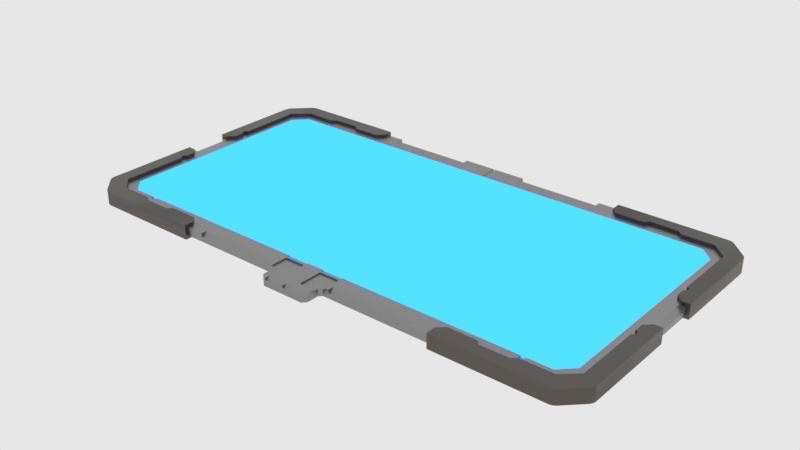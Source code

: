 # Source: mx_screen1.blend  (saved by Blender 2.83.18; exported with 4.5.12 LTS)
import bpy
from mathutils import Matrix  # noqa: F401  (used for matrix-valued properties, if any)

bpy.ops.wm.read_factory_settings(use_empty=True)
scene = bpy.context.scene
scene.name = 'main'

# ---- collections
col_collection_1 = bpy.data.collections.new('Collection 1'); scene.collection.children.link(col_collection_1)

# ---- materials (node trees are filled in below, after node groups)
mat_sy_cutter = bpy.data.materials.new('sy_cutter')
mat_sy_steel_mat = bpy.data.materials.new('sy_steel_mat')
mat_sy_dark_annodized_matte = bpy.data.materials.new('sy_dark_annodized_matte')
mat_sy_blue_5_emmisive = bpy.data.materials.new('sy_blue_5_emmisive')

# ---- node groups
ng_sy_metal_001 = bpy.data.node_groups.new('sy_metal.001', 'ShaderNodeTree')
_s = ng_sy_metal_001.interface.new_socket(name='Color', in_out='OUTPUT', socket_type='NodeSocketColor')
_s.default_value = (0.2987, 0.2987, 0.2987, 1.0)
_s = ng_sy_metal_001.interface.new_socket(name='Normal', in_out='OUTPUT', socket_type='NodeSocketVector')
_s.min_value = 0.0
_s.max_value = 0.0
_s = ng_sy_metal_001.interface.new_socket(name='Value', in_out='OUTPUT', socket_type='NodeSocketFloat')
_s.min_value = 0.0
_s.max_value = 0.0
_s = ng_sy_metal_001.interface.new_socket(name='Color', in_out='INPUT', socket_type='NodeSocketColor')
_s.default_value = (0.2987, 0.2987, 0.2987, 1.0)
_s = ng_sy_metal_001.interface.new_socket(name='Roughness', in_out='INPUT', socket_type='NodeSocketFloat')
_s.default_value = 1.0
_s.min_value = 0.0
_s.max_value = 2.0
_s = ng_sy_metal_001.interface.new_socket(name='Bump', in_out='INPUT', socket_type='NodeSocketFloat')
_s.default_value = 1.0
_s.min_value = 0.0
_s.max_value = 2.0
_s = ng_sy_metal_001.interface.new_socket(name='Scale', in_out='INPUT', socket_type='NodeSocketFloat')
_s.default_value = 1.0
_s.min_value = 0.0
_s.max_value = 2.0
_s = ng_sy_metal_001.interface.new_socket(name='Normal', in_out='INPUT', socket_type='NodeSocketVector')
_s.min_value = 0.0
_s.max_value = -1.0
_s.hide_value = True
_N = ng_sy_metal_001.nodes; _L = ng_sy_metal_001.links
n0 = _N.new('ShaderNodeTexCoord'); n0.name = 'Texture Coordinate.001'; n0.location = (-689, -224)
n1 = _N.new('ShaderNodeMapping'); n1.name = 'Mapping.001'; n1.location = (-479, -207)
n1.width = 240
n1.vector_type = 'TEXTURE'
n1.inputs[2].default_value = (0.7679, 0.576, 0.384)
n2 = _N.new('ShaderNodeValToRGB'); n2.name = 'ColorRamp'; n2.location = (45, -254)
while len(n2.color_ramp.elements) > 1: n2.color_ramp.elements.remove(n2.color_ramp.elements[-1])
n2.color_ramp.elements[0].position = 0.0; n2.color_ramp.elements[0].color = (0.508, 0.508, 0.508, 1.0)
_e = n2.color_ramp.elements.new(1.0); _e.color = (1.0, 1.0, 1.0, 1.0)
n3 = _N.new('ShaderNodeMix'); n3.name = 'Mix'; n3.location = (351, -115)
n3.data_type = 'RGBA'
n3.blend_type = 'MULTIPLY'
n3.inputs[0].default_value = 0.4667
n4 = _N.new('NodeGroupOutput'); n4.name = 'Group Output'; n4.location = (889, 0)
n5 = _N.new('ShaderNodeRGB'); n5.name = 'RGB'; n5.location = (-683, 362)
n5.outputs[0].default_value = (0.2987, 0.2987, 0.2987, 1.0)
n6 = _N.new('ShaderNodeTexCoord'); n6.name = 'Texture Coordinate'; n6.location = (-689, 83)
n7 = _N.new('ShaderNodeMapping'); n7.name = 'Mapping'; n7.location = (-461, 179)
n7.width = 240
n7.vector_type = 'TEXTURE'
n7.inputs[2].default_value = (0.384, 0.576, 0.7679)
n8 = _N.new('ShaderNodeTexNoise'); n8.name = 'Noise Texture'; n8.location = (-184, 74)
n8.inputs[2].default_value = 150.0
n8.inputs[3].default_value = 5.0
n9 = _N.new('ShaderNodeValToRGB'); n9.name = 'ColorRamp.001'; n9.location = (46, 5)
while len(n9.color_ramp.elements) > 1: n9.color_ramp.elements.remove(n9.color_ramp.elements[-1])
n9.color_ramp.elements[0].position = 0.0; n9.color_ramp.elements[0].color = (0.0, 0.0, 0.0, 1.0)
_e = n9.color_ramp.elements.new(1.0); _e.color = (1.0, 1.0, 1.0, 1.0)
n10 = _N.new('ShaderNodeMath'); n10.name = 'Math'; n10.location = (571, -60)
n10.operation = 'MULTIPLY'
n10.inputs[2].default_value = 0.0
n11 = _N.new('ShaderNodeMath'); n11.name = 'Math.001'; n11.location = (382, -405)
n11.operation = 'DIVIDE'
n11.inputs[1].default_value = 10.0
n11.inputs[2].default_value = 0.0
n12 = _N.new('ShaderNodeBump'); n12.name = 'Bump'; n12.location = (689, -362)
n12.inputs[1].default_value = 0.05
n12.inputs[2].default_value = 1.0
n13 = _N.new('ShaderNodeValue'); n13.name = 'Value'; n13.location = (-1337, -282)
n13.outputs[0].default_value = 1.0
n14 = _N.new('NodeGroupInput'); n14.name = 'Group Input'; n14.location = (-1239, 5)
n15 = _N.new('ShaderNodeCombineXYZ'); n15.name = 'Combine XYZ'; n15.location = (-869, -178)
n16 = _N.new('ShaderNodeMath'); n16.name = 'Math.002'; n16.location = (-1066, -219)
n16.operation = 'MULTIPLY'
n16.inputs[1].default_value = 50.0
n16.inputs[2].default_value = 0.0
n17 = _N.new('ShaderNodeCombineXYZ'); n17.name = 'Combine XYZ.001'; n17.location = (-869, -371)
n18 = _N.new('ShaderNodeTexNoise'); n18.name = 'Musgrave Texture'; n18.location = (-175, -206)
n18.width = 150
n18.normalize = False
n18.inputs[2].default_value = 400.0
n18.inputs[3].default_value = 0.0
n18.inputs[4].default_value = 0.25
_L.new(n7.outputs[0], n8.inputs[0])
_L.new(n6.outputs[0], n7.inputs[0])
_L.new(n18.outputs[0], n2.inputs[0])
_L.new(n9.outputs[0], n3.inputs[6])
_L.new(n2.outputs[0], n3.inputs[7])
_L.new(n1.outputs[0], n18.inputs[0])
_L.new(n0.outputs[0], n1.inputs[0])
_L.new(n3.outputs[2], n12.inputs[3])
_L.new(n12.outputs[0], n4.inputs[1])
_L.new(n3.outputs[2], n10.inputs[0])
_L.new(n10.outputs[0], n4.inputs[2])
_L.new(n14.outputs[0], n4.inputs[0])
_L.new(n14.outputs[1], n10.inputs[1])
_L.new(n14.outputs[2], n11.inputs[0])
_L.new(n11.outputs[0], n12.inputs[0])
_L.new(n14.outputs[4], n12.inputs[4])
_L.new(n16.outputs[0], n15.inputs[0])
_L.new(n16.outputs[0], n15.inputs[1])
_L.new(n15.outputs[0], n7.inputs[3])
_L.new(n16.outputs[0], n17.inputs[2])
_L.new(n17.outputs[0], n1.inputs[3])
_L.new(n14.outputs[3], n16.inputs[0])
_L.new(n8.outputs[0], n9.inputs[0])
n4.is_active_output = True
ng_sy_metal = bpy.data.node_groups.new('sy_metal', 'ShaderNodeTree')
_s = ng_sy_metal.interface.new_socket(name='Color', in_out='OUTPUT', socket_type='NodeSocketColor')
_s.default_value = (0.2987, 0.2987, 0.2987, 1.0)
_s = ng_sy_metal.interface.new_socket(name='Normal', in_out='OUTPUT', socket_type='NodeSocketVector')
_s.min_value = 0.0
_s.max_value = 0.0
_s = ng_sy_metal.interface.new_socket(name='Value', in_out='OUTPUT', socket_type='NodeSocketFloat')
_s.min_value = 0.0
_s.max_value = 0.0
_s = ng_sy_metal.interface.new_socket(name='Color', in_out='INPUT', socket_type='NodeSocketColor')
_s.default_value = (0.2987, 0.2987, 0.2987, 1.0)
_s = ng_sy_metal.interface.new_socket(name='Roughness', in_out='INPUT', socket_type='NodeSocketFloat')
_s.default_value = 1.0
_s.min_value = 0.0
_s.max_value = 2.0
_s = ng_sy_metal.interface.new_socket(name='Bump', in_out='INPUT', socket_type='NodeSocketFloat')
_s.default_value = 1.0
_s.min_value = 0.0
_s.max_value = 2.0
_s = ng_sy_metal.interface.new_socket(name='Scale', in_out='INPUT', socket_type='NodeSocketFloat')
_s.default_value = 1.0
_s.min_value = 0.0
_s.max_value = 2.0
_s = ng_sy_metal.interface.new_socket(name='Normal', in_out='INPUT', socket_type='NodeSocketVector')
_s.min_value = 0.0
_s.max_value = -1.0
_s.hide_value = True
_N = ng_sy_metal.nodes; _L = ng_sy_metal.links
n0 = _N.new('ShaderNodeTexCoord'); n0.name = 'Texture Coordinate.001'; n0.location = (-689, -224)
n1 = _N.new('ShaderNodeMapping'); n1.name = 'Mapping.001'; n1.location = (-479, -207)
n1.width = 240
n1.vector_type = 'TEXTURE'
n1.inputs[2].default_value = (0.7679, 0.576, 0.384)
n2 = _N.new('ShaderNodeTexNoise'); n2.name = 'Musgrave Texture'; n2.location = (-175, -206)
n2.width = 150
n2.normalize = False
n2.inputs[2].default_value = 400.0
n2.inputs[3].default_value = 0.0
n2.inputs[4].default_value = 0.25
n3 = _N.new('ShaderNodeValToRGB'); n3.name = 'ColorRamp'; n3.location = (45, -254)
while len(n3.color_ramp.elements) > 1: n3.color_ramp.elements.remove(n3.color_ramp.elements[-1])
n3.color_ramp.elements[0].position = 0.0; n3.color_ramp.elements[0].color = (0.508, 0.508, 0.508, 1.0)
_e = n3.color_ramp.elements.new(1.0); _e.color = (1.0, 1.0, 1.0, 1.0)
n4 = _N.new('ShaderNodeMix'); n4.name = 'Mix'; n4.location = (351, -115)
n4.data_type = 'RGBA'
n4.blend_type = 'MULTIPLY'
n4.inputs[0].default_value = 0.4667
n5 = _N.new('NodeGroupOutput'); n5.name = 'Group Output'; n5.location = (889, 0)
n6 = _N.new('ShaderNodeRGB'); n6.name = 'RGB'; n6.location = (-683, 362)
n6.outputs[0].default_value = (0.2987, 0.2987, 0.2987, 1.0)
n7 = _N.new('ShaderNodeTexCoord'); n7.name = 'Texture Coordinate'; n7.location = (-689, 83)
n8 = _N.new('ShaderNodeMapping'); n8.name = 'Mapping'; n8.location = (-461, 179)
n8.width = 240
n8.vector_type = 'TEXTURE'
n8.inputs[2].default_value = (0.384, 0.576, 0.7679)
n9 = _N.new('ShaderNodeTexNoise'); n9.name = 'Noise Texture'; n9.location = (-184, 74)
n9.inputs[2].default_value = 150.0
n9.inputs[3].default_value = 5.0
n10 = _N.new('ShaderNodeValToRGB'); n10.name = 'ColorRamp.001'; n10.location = (46, 5)
while len(n10.color_ramp.elements) > 1: n10.color_ramp.elements.remove(n10.color_ramp.elements[-1])
n10.color_ramp.elements[0].position = 0.0; n10.color_ramp.elements[0].color = (0.0, 0.0, 0.0, 1.0)
_e = n10.color_ramp.elements.new(1.0); _e.color = (1.0, 1.0, 1.0, 1.0)
n11 = _N.new('ShaderNodeMath'); n11.name = 'Math'; n11.location = (571, -60)
n11.operation = 'MULTIPLY'
n11.inputs[2].default_value = 0.0
n12 = _N.new('ShaderNodeMath'); n12.name = 'Math.001'; n12.location = (382, -405)
n12.operation = 'DIVIDE'
n12.inputs[1].default_value = 10.0
n12.inputs[2].default_value = 0.0
n13 = _N.new('ShaderNodeBump'); n13.name = 'Bump'; n13.location = (689, -362)
n13.inputs[1].default_value = 0.05
n13.inputs[2].default_value = 1.0
n14 = _N.new('ShaderNodeValue'); n14.name = 'Value'; n14.location = (-1337, -282)
n14.outputs[0].default_value = 1.0
n15 = _N.new('NodeGroupInput'); n15.name = 'Group Input'; n15.location = (-1239, 5)
n16 = _N.new('ShaderNodeCombineXYZ'); n16.name = 'Combine XYZ'; n16.location = (-869, -178)
n17 = _N.new('ShaderNodeMath'); n17.name = 'Math.002'; n17.location = (-1066, -219)
n17.operation = 'MULTIPLY'
n17.inputs[1].default_value = 50.0
n17.inputs[2].default_value = 0.0
n18 = _N.new('ShaderNodeCombineXYZ'); n18.name = 'Combine XYZ.001'; n18.location = (-869, -371)
_L.new(n8.outputs[0], n9.inputs[0])
_L.new(n9.outputs[0], n10.inputs[0])
_L.new(n7.outputs[0], n8.inputs[0])
_L.new(n2.outputs[0], n3.inputs[0])
_L.new(n10.outputs[0], n4.inputs[6])
_L.new(n3.outputs[0], n4.inputs[7])
_L.new(n1.outputs[0], n2.inputs[0])
_L.new(n0.outputs[0], n1.inputs[0])
_L.new(n4.outputs[2], n13.inputs[3])
_L.new(n13.outputs[0], n5.inputs[1])
_L.new(n4.outputs[2], n11.inputs[0])
_L.new(n11.outputs[0], n5.inputs[2])
_L.new(n15.outputs[0], n5.inputs[0])
_L.new(n15.outputs[1], n11.inputs[1])
_L.new(n15.outputs[2], n12.inputs[0])
_L.new(n12.outputs[0], n13.inputs[0])
_L.new(n15.outputs[4], n13.inputs[4])
_L.new(n17.outputs[0], n16.inputs[0])
_L.new(n17.outputs[0], n16.inputs[1])
_L.new(n16.outputs[0], n8.inputs[3])
_L.new(n17.outputs[0], n18.inputs[2])
_L.new(n18.outputs[0], n1.inputs[3])
_L.new(n15.outputs[3], n17.inputs[0])
n5.is_active_output = True
ng_auto_smooth = bpy.data.node_groups.new('Auto Smooth', 'GeometryNodeTree')
_s = ng_auto_smooth.interface.new_socket(name='Geometry', in_out='OUTPUT', socket_type='NodeSocketGeometry')
_s = ng_auto_smooth.interface.new_socket(name='Geometry', in_out='INPUT', socket_type='NodeSocketGeometry')
_s = ng_auto_smooth.interface.new_socket(name='Angle', in_out='INPUT', socket_type='NodeSocketFloat')
_s.subtype = 'ANGLE'
_s.min_value = 0.0
_s.max_value = 3.142
ng_auto_smooth.is_modifier = True
_N = ng_auto_smooth.nodes; _L = ng_auto_smooth.links
n0 = _N.new('NodeGroupOutput'); n0.name = 'Group Output'; n0.location = (480, -100)
n1 = _N.new('NodeGroupInput'); n1.name = 'Group Input'; n1.location = (-420, -300)
n2 = _N.new('NodeGroupInput'); n2.name = 'Group Input.001'; n2.location = (-60, -100)
n3 = _N.new('GeometryNodeSetShadeSmooth'); n3.name = 'Set Shade Smooth'; n3.location = (120, -100)
n3.domain = 'EDGE'
n4 = _N.new('GeometryNodeSetShadeSmooth'); n4.name = 'Set Shade Smooth.001'; n4.location = (300, -100)
n5 = _N.new('GeometryNodeInputMeshEdgeAngle'); n5.name = 'Edge Angle'; n5.location = (-420, -220)
n6 = _N.new('GeometryNodeInputEdgeSmooth'); n6.name = 'Is Edge Smooth'; n6.location = (-60, -160)
n7 = _N.new('GeometryNodeInputShadeSmooth'); n7.name = 'Is Face Smooth'; n7.location = (-240, -340)
n8 = _N.new('FunctionNodeBooleanMath'); n8.name = 'Boolean Math'; n8.location = (-60, -220)
n9 = _N.new('FunctionNodeCompare'); n9.name = 'Compare'; n9.location = (-240, -180)
n9.operation = 'LESS_EQUAL'
_L.new(n5.outputs[0], n9.inputs[0])
_L.new(n4.outputs[0], n0.inputs[0])
_L.new(n1.outputs[1], n9.inputs[1])
_L.new(n9.outputs[0], n8.inputs[0])
_L.new(n7.outputs[0], n8.inputs[1])
_L.new(n2.outputs[0], n3.inputs[0])
_L.new(n6.outputs[0], n3.inputs[1])
_L.new(n3.outputs[0], n4.inputs[0])
_L.new(n8.outputs[0], n3.inputs[2])
n0.is_active_output = True

# ---- material node trees
mat_sy_cutter.use_nodes = True; mat_sy_cutter.node_tree.nodes.clear()
_N = mat_sy_cutter.node_tree.nodes; _L = mat_sy_cutter.node_tree.links
n0 = _N.new('ShaderNodeBsdfPrincipled'); n0.name = 'Principled BSDF'; n0.location = (10, 300)
n0.distribution = 'GGX'
n0.subsurface_method = 'BURLEY'
n0.inputs[0].default_value = (0.0212, 0.0212, 0.0212, 1.0)
n0.inputs[2].default_value = 0.65
n0.inputs[3].default_value = 1.45
n0.inputs[27].default_value = (0.0, 0.0, 0.0, 1.0)
n0.inputs[28].default_value = 1.0
n1 = _N.new('ShaderNodeOutputMaterial'); n1.name = 'Material Output'; n1.location = (300, 300)
_L.new(n0.outputs[0], n1.inputs[0])
n1.is_active_output = True
mat_sy_steel_mat.use_nodes = True; mat_sy_steel_mat.node_tree.nodes.clear()
_N = mat_sy_steel_mat.node_tree.nodes; _L = mat_sy_steel_mat.node_tree.links
n0 = _N.new('ShaderNodeOutputMaterial'); n0.name = 'Material Output'; n0.location = (300, 300)
n1 = _N.new('ShaderNodeBsdfPrincipled'); n1.name = 'Principled BSDF'; n1.location = (10, 300)
n1.distribution = 'GGX'
n1.subsurface_method = 'BURLEY'
n1.inputs[1].default_value = 1.0
n1.inputs[3].default_value = 1.45
n1.inputs[27].default_value = (0.0, 0.0, 0.0, 1.0)
n1.inputs[28].default_value = 1.0
n2 = _N.new('ShaderNodeGroup'); n2.name = 'Group'; n2.location = (-335, 131)
n2.node_tree = ng_sy_metal_001
n2.inputs[0].default_value = (0.2987, 0.2987, 0.2987, 1.0)
n2.inputs[1].default_value = 1.0
n2.inputs[2].default_value = 1.0
n2.inputs[3].default_value = 4.0
n2.inputs[4].default_value = (0.0, 0.0, 0.0)
_L.new(n2.outputs[0], n1.inputs[0])
_L.new(n1.outputs[0], n0.inputs[0])
_L.new(n2.outputs[1], n1.inputs[5])
_L.new(n2.outputs[2], n1.inputs[2])
n0.is_active_output = True
mat_sy_dark_annodized_matte.use_nodes = True; mat_sy_dark_annodized_matte.node_tree.nodes.clear()
_N = mat_sy_dark_annodized_matte.node_tree.nodes; _L = mat_sy_dark_annodized_matte.node_tree.links
n0 = _N.new('ShaderNodeOutputMaterial'); n0.name = 'Material Output'; n0.location = (300, 300)
n1 = _N.new('ShaderNodeBsdfPrincipled'); n1.name = 'Principled BSDF'; n1.location = (10, 300)
n1.distribution = 'GGX'
n1.subsurface_method = 'BURLEY'
n1.inputs[1].default_value = 1.0
n1.inputs[3].default_value = 1.45
n1.inputs[27].default_value = (0.0, 0.0, 0.0, 1.0)
n1.inputs[28].default_value = 1.0
n2 = _N.new('ShaderNodeGroup'); n2.name = 'Group'; n2.location = (-335, 131)
n2.node_tree = ng_sy_metal
n2.inputs[0].default_value = (0.1251, 0.1153, 0.1049, 1.0)
n2.inputs[1].default_value = 1.0
n2.inputs[2].default_value = 1.0
n2.inputs[3].default_value = 4.0
n2.inputs[4].default_value = (0.0, 0.0, 0.0)
_L.new(n2.outputs[0], n1.inputs[0])
_L.new(n1.outputs[0], n0.inputs[0])
_L.new(n2.outputs[1], n1.inputs[5])
_L.new(n2.outputs[2], n1.inputs[2])
n0.is_active_output = True
mat_sy_blue_5_emmisive.use_nodes = True; mat_sy_blue_5_emmisive.node_tree.nodes.clear()
_N = mat_sy_blue_5_emmisive.node_tree.nodes; _L = mat_sy_blue_5_emmisive.node_tree.links
n0 = _N.new('ShaderNodeOutputMaterial'); n0.name = 'Material Output'; n0.location = (300, 300)
n1 = _N.new('ShaderNodeEmission'); n1.name = 'Emission'; n1.location = (10, 300)
n1.inputs[0].default_value = (0.01779, 0.1535, 0.6373, 1.0)
n1.inputs[1].default_value = 5.0
_L.new(n1.outputs[0], n0.inputs[0])
n0.is_active_output = True

# ---- world
world_world = bpy.data.worlds.new('world'); scene.world = world_world
world_world.color = (0.8, 0.8, 0.8)
world_world.use_sun_shadow = False
world_world.sun_shadow_jitter_overblur = 0.0
world_world.cycles.sampling_method = 'MANUAL'
world_world.cycles.homogeneous_volume = True

# ---- meshes
me_plane = bpy.data.meshes.new('Plane')
me_plane.from_pydata([(-0.4896, -0.4982, -0.01199), (0.4896, -0.4982, -0.01199), (-0.4896, 0.4982, -0.01199), (0.4896, 0.4982, -0.01199), (-0.4896, -0.5093, -0.01199), (-0.4896, 0.5093, -0.01199), (0.4896, -0.5093, -0.01199), (-0.967, 0.4362, -0.01199), (-0.8951, 0.5093, -0.01199), (-0.9567, 0.07985, -0.01199), (-0.9567, -0.07985, -0.01199), (-0.967, -0.4362, -0.01199), (-0.8951, -0.5093, -0.01199), (0.4896, 0.5093, -0.01199), (0.967, 0.4362, -0.01199), (-0.967, -0.07985, -0.01199), (-0.967, 0.07985, -0.01199), (-0.09031, -0.5498, -0.01199), (-0.09031, -0.5086, -0.01199), (0.8951, 0.5093, -0.01199), (0.9567, 0.07985, -0.01199), (0.9567, -0.07985, -0.01199), (0.967, -0.4362, -0.01199), (0.8951, -0.5093, -0.01199), (0.967, -0.07985, -0.01199), (0.967, 0.07985, -0.01199), (0.09031, -0.5498, -0.01199), (0.09031, -0.5086, -0.01199), (-0.1009, 0.4982, -0.01199), (0.1009, 0.4982, -0.01199), (0.1009, -0.4982, -0.01199), (-0.1009, -0.4982, -0.01199), (0.07341, -0.5649, -0.01199), (-0.07341, -0.5649, -0.01199), (0.0, -0.5649, -0.01199), (0.0, 0.4982, -0.01199)], [], [(27, 30, 1, 6, 23, 22, 24, 21, 20, 25, 14, 19, 13, 3, 29, 35, 34, 32, 26), (18, 17, 33, 34, 35, 28, 2, 5, 8, 7, 16, 9, 10, 15, 11, 12, 4, 0, 31)])
me_plane.materials.append(mat_sy_cutter)
me_plane.use_remesh_preserve_volume = False
me_plane.use_remesh_preserve_attributes = False
me_plane.use_mirror_vertex_groups = False
me_plane.update()
me_cube = bpy.data.meshes.new('Cube')
me_cube.from_pydata([(-0.03314, -0.5192, -0.01452), (-0.03825, -0.5243, -0.01452), (-0.03332, -0.5205, -0.01452), (-0.03383, -0.5217, -0.01452), (-0.03464, -0.5228, -0.01452), (-0.0357, -0.5236, -0.01452), (-0.03693, -0.5241, -0.01452), (-0.03825, -0.4377, -0.01452), (-0.03314, -0.4429, -0.01452), (-0.03693, -0.4379, -0.01452), (-0.0357, -0.4384, -0.01452), (-0.03464, -0.4392, -0.01452), (-0.03383, -0.4403, -0.01452), (-0.03332, -0.4415, -0.01452), (-0.1081, -0.4429, -0.01452), (-0.103, -0.4377, -0.01452), (-0.108, -0.4415, -0.01452), (-0.1075, -0.4403, -0.01452), (-0.1066, -0.4392, -0.01452), (-0.1056, -0.4384, -0.01452), (-0.1044, -0.4379, -0.01452), (0.03314, -0.5192, -0.01452), (0.03825, -0.5243, -0.01452), (-0.9573, -0.08024, -0.0396), (-0.4921, -0.497, -0.0396), (0.03332, -0.5205, -0.01452), (0.03383, -0.5217, -0.01452), (-0.9573, 0.08024, -0.0396), (-0.4921, 0.497, -0.0396), (-0.9573, 0.08024, -0.009885), (-0.9154, 0.4006, -0.0396), (-0.4921, 0.497, -0.009885), (-0.8622, 0.4496, -0.0396), (-0.9387, 0.08024, -0.0396), (-0.9154, 0.1036, -0.0396), (-0.4921, 0.473, -0.0396), (-0.5154, 0.4496, -0.0396), (-0.9154, 0.4006, -0.009885), (-0.8622, 0.4496, -0.009885), (-0.9387, 0.08024, -0.009885), (-0.9154, 0.1036, -0.009885), (-0.4921, 0.473, -0.009885), (-0.5154, 0.4496, -0.009885), (0.03464, -0.5228, -0.01452), (0.0357, -0.5236, -0.01452), (-0.9573, -0.08024, -0.009885), (-0.9154, -0.4006, -0.0396), (0.03693, -0.5241, -0.01452), (0.03825, -0.4377, -0.01452), (0.03314, -0.4429, -0.01452), (0.03693, -0.4379, -0.01452), (0.0357, -0.4384, -0.01452), (0.03464, -0.4392, -0.01452), (0.03383, -0.4403, -0.01452), (0.03332, -0.4415, -0.01452), (-0.4921, -0.497, -0.009885), (-0.8622, -0.4496, -0.0396), (-0.9387, -0.08024, -0.0396), (-0.9154, -0.1036, -0.0396), (-0.9573, 0.0, -0.0396), (-0.4921, -0.473, -0.0396), (-0.5154, -0.4496, -0.0396), (-0.9154, -0.4006, -0.009885), (-0.8622, -0.4496, -0.009885), (-0.9387, -0.08024, -0.009885), (-0.9154, -0.1036, -0.009885), (-0.4921, -0.473, -0.009885), (-0.5154, -0.4496, -0.009885), (0.1081, -0.4429, -0.01452), (0.103, -0.4377, -0.01452), (0.108, -0.4415, -0.01452), (0.1075, -0.4403, -0.01452), (0.1066, -0.4392, -0.01452), (0.1056, -0.4384, -0.01452), (0.1044, -0.4379, -0.01452), (0.9573, -0.08024, -0.0396), (0.4921, -0.497, -0.0396), (0.9573, 0.08024, -0.0396), (0.4921, 0.497, -0.0396), (0.9573, 0.08024, -0.009885), (0.9154, 0.4006, -0.0396), (-0.8892, 0.497, -0.009885), (-0.9573, 0.4289, -0.009885), (-0.9573, 0.4289, -0.0396), (-0.8892, 0.497, -0.0396), (-0.4265, 0.497, -0.009885), (-0.4265, 0.497, -0.02267), (-0.4265, 0.4749, -0.009885), (-0.1213, 0.497, -0.02267), (-0.1213, 0.4749, -0.009885), (0.4921, 0.497, -0.009885), (0.8622, 0.4496, -0.0396), (-0.8892, -0.497, -0.009885), (-0.9573, -0.4289, -0.009885), (-0.9573, -0.4289, -0.0396), (-0.8892, -0.497, -0.0396), (-0.4265, -0.497, -0.009885), (-0.4265, -0.497, -0.02267), (-0.4265, -0.4749, -0.009885), (-0.1213, -0.497, -0.02267), (-0.1213, -0.4749, -0.009885), (-0.1213, -0.497, -0.009885), (0.9387, 0.08024, -0.0396), (-0.1213, 0.497, -0.009885), (0.9154, 0.1036, -0.0396), (0.4921, 0.473, -0.0396), (0.5154, 0.4496, -0.0396), (0.9154, 0.4006, -0.009885), (-0.9573, 0.0698, -0.009885), (0.8622, 0.4496, -0.009885), (-0.9573, 0.0698, -0.02224), (-0.9359, 0.0698, -0.009885), (0.9387, 0.08024, -0.009885), (0.9154, 0.1036, -0.009885), (-0.9573, -0.0698, -0.009885), (0.4921, 0.473, -0.009885), (0.5154, 0.4496, -0.009885), (0.9573, -0.08024, -0.009885), (-0.9359, 0.0, -0.009885), (-0.9573, 0.0, -0.02224), (-0.9573, -0.0698, -0.02224), (-0.9359, -0.0698, -0.009885), (0.9154, -0.4006, -0.0396), (0.4921, -0.497, -0.009885), (0.8622, -0.4496, -0.0396), (0.9387, -0.08024, -0.0396), (0.9154, -0.1036, -0.0396), (0.9573, 0.0, -0.0396), (0.4921, -0.473, -0.0396), (0.5154, -0.4496, -0.0396), (0.9154, -0.4006, -0.009885), (0.8622, -0.4496, -0.009885), (0.9387, -0.08024, -0.009885), (0.9154, -0.1036, -0.009885), (0.4921, -0.473, -0.009885), (0.5154, -0.4496, -0.009885), (0.8892, 0.497, -0.009885), (0.9573, 0.4289, -0.009885), (0.9573, 0.4289, -0.0396), (-0.8391, -0.4214, -0.0396), (-0.8391, -0.4214, -0.009885), (-0.8866, 0.0, -0.0396), (0.8892, 0.497, -0.0396), (-0.8866, -0.3739, -0.009885), (-0.8866, -0.3739, -0.0396), (0.4265, 0.497, -0.009885), (-0.8866, 0.0, -0.009885), (0.4265, 0.497, -0.02267), (0.4265, 0.4749, -0.009885), (0.1213, 0.497, -0.02267), (0.1213, 0.4749, -0.009885), (0.8892, -0.497, -0.009885), (0.9573, -0.4289, -0.009885), (0.9573, -0.4289, -0.0396), (0.8892, -0.497, -0.0396), (-0.8391, 0.4214, -0.0396), (-0.8391, 0.4214, -0.009885), (-0.1093, -0.4214, -0.009885), (-0.1093, -0.43, -0.009885), (-0.1093, -0.4214, -0.01302), (-0.03117, -0.43, -0.009885), (-0.03117, -0.4214, -0.01302), (-0.03117, -0.4214, -0.009885), (0.4265, -0.497, -0.009885), (0.4265, -0.497, -0.02267), (-0.8866, 0.3739, -0.009885), (-0.8866, 0.3739, -0.0396), (0.4265, -0.4749, -0.009885), (0.1213, -0.497, -0.02267), (-0.003343, 0.497, -0.0396), (0.0, 0.4912, -0.03374), (-0.003343, 0.497, -0.009885), (0.0, 0.4912, -0.01574), (0.1213, -0.4749, -0.009885), (0.1213, -0.497, -0.009885), (0.1213, 0.497, -0.009885), (-0.003343, 0.4214, -0.0396), (0.0, 0.4273, -0.03374), (-0.752, -0.4214, -0.01604), (-0.752, -0.4214, -0.009885), (-0.752, -0.4346, -0.009885), (-0.7378, -0.4214, -0.01604), (-0.7378, -0.4346, -0.009885), (-0.7378, -0.4214, -0.009885), (-0.003343, 0.4214, -0.009885), (0.0, 0.4273, -0.01574), (-0.1093, 0.4214, -0.009885), (-0.1093, 0.43, -0.009885), (-0.1093, 0.4214, -0.01302), (-0.03117, 0.43, -0.009885), (-0.03117, 0.4214, -0.01302), (0.9573, 0.0698, -0.009885), (0.9573, 0.0698, -0.02224), (0.9359, 0.0698, -0.009885), (0.9573, -0.0698, -0.009885), (-0.03117, 0.4214, -0.009885), (0.9359, 0.0, -0.009885), (-0.752, 0.4214, -0.01604), (-0.752, 0.4214, -0.009885), (-0.752, 0.4346, -0.009885), (-0.7378, 0.4214, -0.01604), (-0.7378, 0.4346, -0.009885), (-0.7378, 0.4214, -0.009885), (0.9573, 0.0, -0.02224), (0.9573, -0.0698, -0.02224), (0.9359, -0.0698, -0.009885), (0.8391, -0.4214, -0.0396), (0.8391, -0.4214, -0.009885), (0.8866, 0.0, -0.0396), (0.8866, -0.3739, -0.009885), (0.8866, -0.3739, -0.0396), (0.8866, 0.0, -0.009885), (-0.07606, -0.5646, -0.0396), (-0.08931, -0.5513, -0.0396), (-0.08931, -0.5513, -0.009885), (-0.07606, -0.5646, -0.009885), (0.8391, 0.4214, -0.0396), (0.8391, 0.4214, -0.009885), (0.1093, -0.4214, -0.009885), (0.1093, -0.43, -0.009885), (0.1093, -0.4214, -0.01302), (0.03117, -0.43, -0.009885), (0.03117, -0.4214, -0.01302), (0.03117, -0.4214, -0.009885), (0.8866, 0.3739, -0.009885), (0.0, -0.4214, -0.0396), (0.0, -0.4214, -0.009885), (0.0, -0.497, -0.0396), (0.0, -0.497, -0.009885), (0.0, -0.4578, -0.0396), (0.0, -0.4578, -0.009885), (0.0, -0.5646, -0.0396), (0.0, -0.5646, -0.009885), (0.8866, 0.3739, -0.0396), (0.003343, 0.497, -0.0396), (0.003343, 0.497, -0.009885), (-0.003013, -0.5646, -0.009885), (-0.06768, -0.5646, -0.009885), (-0.06768, -0.5646, -0.0188), (-0.06768, -0.5491, -0.009885), (-0.003013, -0.5491, -0.009885), (-0.003013, -0.5646, -0.0188), (0.003343, 0.4214, -0.0396), (-0.08931, -0.5072, -0.0396), (-0.09944, -0.497, -0.0396), (0.752, -0.4214, -0.01604), (0.752, -0.4214, -0.009885), (0.752, -0.4346, -0.009885), (0.7378, -0.4214, -0.01604), (0.7378, -0.4346, -0.009885), (0.7378, -0.4214, -0.009885), (0.003343, 0.4214, -0.009885), (0.1093, 0.4214, -0.009885), (-0.03314, -0.4429, -0.009885), (-0.03314, -0.5192, -0.009885), (-0.03332, -0.5205, -0.009885), (-0.08931, -0.5243, -0.01452), (-0.03383, -0.5217, -0.009885), (-0.03464, -0.5228, -0.009885), (-0.0357, -0.5236, -0.009885), (-0.03693, -0.5241, -0.009885), (-0.03825, -0.5243, -0.009885), (-0.08931, -0.5243, -0.009885), (-0.03332, -0.4415, -0.009885), (-0.1081, -0.4429, -0.009885), (-0.1081, -0.497, -0.009885), (-0.1081, -0.497, -0.01452), (-0.08931, -0.5072, -0.01452), (-0.09944, -0.497, -0.01452), (-0.03383, -0.4403, -0.009885), (-0.1075, -0.4403, -0.009885), (-0.108, -0.4415, -0.009885), (-0.03464, -0.4392, -0.009885), (-0.1066, -0.4392, -0.009885), (-0.0357, -0.4384, -0.009885), (-0.1044, -0.4379, -0.009885), (-0.1056, -0.4384, -0.009885), (-0.03693, -0.4379, -0.009885), (-0.03825, -0.4377, -0.009885), (-0.103, -0.4377, -0.009885), (0.1093, 0.43, -0.009885), (0.1093, 0.4214, -0.01302), (0.03117, 0.43, -0.009885), (0.03117, 0.4214, -0.01302), (0.03117, 0.4214, -0.009885), (0.752, 0.4214, -0.01604), (0.752, 0.4214, -0.009885), (0.752, 0.4346, -0.009885), (0.7378, 0.4214, -0.01604), (0.7378, 0.4346, -0.009885), (0.7378, 0.4214, -0.009885), (0.07606, -0.5646, -0.0396), (0.08931, -0.5513, -0.0396), (0.08931, -0.5513, -0.009885), (0.07606, -0.5646, -0.009885), (0.003013, -0.5646, -0.009885), (0.06768, -0.5646, -0.009885), (0.06768, -0.5646, -0.0188), (0.06768, -0.5491, -0.009885), (0.003013, -0.5491, -0.009885), (0.003013, -0.5646, -0.0188), (0.08931, -0.5072, -0.0396), (0.09944, -0.497, -0.0396), (0.03314, -0.4429, -0.009885), (0.03314, -0.5192, -0.009885), (0.03332, -0.5205, -0.009885), (0.08931, -0.5243, -0.01452), (0.03383, -0.5217, -0.009885), (0.03464, -0.5228, -0.009885), (0.0357, -0.5236, -0.009885), (0.03693, -0.5241, -0.009885), (0.03825, -0.5243, -0.009885), (0.08931, -0.5243, -0.009885), (0.03332, -0.4415, -0.009885), (0.1081, -0.4429, -0.009885), (0.1081, -0.497, -0.009885), (0.1081, -0.497, -0.01452), (0.08931, -0.5072, -0.01452), (0.09944, -0.497, -0.01452), (0.03383, -0.4403, -0.009885), (0.1075, -0.4403, -0.009885), (0.108, -0.4415, -0.009885), (0.03464, -0.4392, -0.009885), (0.1066, -0.4392, -0.009885), (0.0357, -0.4384, -0.009885), (0.1044, -0.4379, -0.009885), (0.1056, -0.4384, -0.009885), (0.03693, -0.4379, -0.009885), (0.03825, -0.4377, -0.009885), (0.103, -0.4377, -0.009885)], [], [(0, 8, 13, 12, 11, 10, 9, 7, 15, 20, 19, 18, 17, 16, 14, 266, 268, 267, 256, 1, 6, 5, 4, 3, 2), (7, 278, 279, 15), (14, 16, 271, 264), (16, 17, 270, 271), (17, 18, 273, 270), (18, 19, 276, 273), (19, 20, 275, 276), (20, 15, 279, 275), (0, 2, 255, 254), (2, 3, 257, 255), (3, 4, 258, 257), (4, 5, 259, 258), (5, 6, 260, 259), (6, 1, 261, 260), (8, 0, 254, 253), (84, 81, 31, 28), (29, 27, 59, 119, 110, 108), (124, 122, 126, 125, 75, 153, 154, 76, 128, 129), (151, 154, 153, 152), (117, 75, 127, 203, 204, 194), (48, 69, 329, 328), (21, 25, 26, 43, 44, 47, 22, 306, 317, 318, 316, 68, 70, 71, 72, 73, 74, 69, 48, 50, 51, 52, 53, 54, 49), (21, 304, 305, 25), (118, 146, 165, 156, 198, 199, 201, 202, 186, 187, 189, 195, 184, 171, 103, 89, 87, 85, 31, 41, 42, 38, 37, 40, 39, 29, 108, 111), (224, 233, 208, 211), (25, 305, 307, 26), (127, 208, 233, 216, 242, 234, 78, 105, 106, 91, 80, 104, 102, 77), (23, 94, 93, 45), (92, 93, 94, 95), (26, 307, 308, 43), (205, 194, 204), (56, 61, 60, 24, 95, 94, 23, 57, 58, 46), (75, 117, 152, 153), (70, 321, 320, 71), (44, 309, 310, 47), (47, 310, 311, 22), (207, 209, 210, 206), (38, 42, 41, 31, 81, 82, 29, 39, 40, 37), (63, 62, 65, 64, 45, 93, 92, 55, 66, 67), (148, 145, 147), (235, 175, 149, 147, 145, 90, 78, 234), (185, 184, 176, 177), (95, 24, 55, 92), (45, 114, 120, 119, 59, 23), (72, 323, 326, 73), (220, 222, 221, 219), (177, 176, 169, 170), (27, 29, 82, 83), (168, 173, 174), (43, 308, 309, 44), (100, 98, 97, 99), (99, 101, 100), (98, 96, 97), (170, 169, 171, 172), (118, 111, 110, 119), (88, 89, 103), (81, 84, 83, 82), (87, 86, 85), (111, 108, 110), (118, 119, 120, 121), (121, 120, 114), (156, 165, 166, 155), (165, 146, 141, 166), (188, 190, 189, 187), (74, 325, 329, 69), (140, 139, 144, 143), (68, 314, 321, 70), (49, 303, 304, 21), (167, 164, 163), (136, 137, 138, 142), (184, 195, 190, 188, 186, 202, 200, 197, 198, 156, 155, 176), (184, 185, 172, 171), (150, 148, 147, 149), (187, 186, 188), (170, 172, 235, 234), (222, 223, 221), (142, 78, 90, 136), (217, 216, 233, 224), (190, 195, 189), (196, 193, 191, 79, 112, 113, 107, 109, 116, 115, 90, 145, 148, 150, 175, 235, 251, 284, 282, 280, 252, 290, 289, 287, 286, 217, 224, 211), (251, 242, 216, 217, 286, 285, 288, 290, 252, 281, 283, 284), (280, 281, 252), (159, 158, 160, 161), (161, 160, 162), (158, 159, 157), (196, 205, 204, 203), (177, 170, 234, 242), (59, 27, 33, 34, 30, 32, 36, 35, 28, 169, 176, 155, 166, 141), (79, 191, 192, 203, 127, 77), (32, 30, 34, 33, 27, 83, 84, 28, 35, 36), (245, 248, 249, 247), (143, 144, 141, 146), (149, 175, 150), (89, 88, 86, 87), (185, 177, 242, 251), (283, 282, 284), (171, 169, 28, 31, 85, 86, 88, 103), (178, 180, 182, 181), (181, 182, 183), (180, 178, 179), (71, 320, 323, 72), (73, 326, 325, 74), (197, 200, 201, 199), (200, 202, 201), (199, 198, 197), (281, 280, 282, 283), (109, 107, 113, 112, 79, 137, 136, 90, 115, 116), (154, 151, 123, 76), (193, 192, 191), (91, 106, 105, 78, 142, 138, 77, 102, 104, 80), (131, 135, 134, 123, 151, 152, 117, 132, 133, 130), (77, 138, 137, 79), (209, 211, 208, 210), (227, 231, 212, 213, 243, 244, 24, 60, 61, 56, 46, 58, 57, 23, 59, 141, 144, 139, 225, 229), (219, 218, 220), (251, 235, 172, 185), (214, 213, 212, 215), (173, 168, 164, 167), (212, 231, 232, 236, 241, 238, 237, 215), (244, 268, 266, 265, 101, 99, 97, 96, 55, 24), (196, 203, 192, 193), (162, 226, 225, 139, 140, 179, 178, 181, 183, 157, 159, 161), (241, 240, 239, 238), (238, 239, 237), (240, 241, 236), (248, 250, 249), (230, 226, 162, 160, 158, 157, 183, 182, 180, 179, 140, 143, 146, 118, 121, 114, 45, 64, 65, 62, 63, 67, 66, 55, 96, 98, 100, 101, 265, 264, 271, 270, 273, 276, 275, 279, 278, 277, 274, 272, 269, 263, 253, 254, 255, 257, 258, 259, 260, 261, 262, 214, 215, 237, 239, 240, 236, 232, 228), (269, 12, 13, 263), (272, 11, 12, 269), (263, 13, 8, 253), (266, 14, 264, 265), (262, 256, 267, 243, 213, 214), (274, 10, 11, 272), (278, 7, 9, 277), (277, 9, 10, 274), (261, 1, 256, 262), (267, 268, 244, 243), (247, 246, 245), (285, 287, 289, 288), (288, 289, 290), (287, 285, 286), (227, 229, 225, 206, 210, 208, 127, 75, 125, 126, 122, 124, 129, 128, 76, 302, 301, 292, 291, 231), (293, 294, 291, 292), (291, 294, 296, 297, 300, 295, 232, 231), (302, 76, 123, 163, 164, 168, 174, 315, 316, 318), (223, 222, 220, 218, 250, 248, 245, 246, 207, 206, 225, 226), (300, 297, 298, 299), (297, 296, 298), (299, 295, 300), (230, 228, 232, 295, 299, 298, 296, 294, 293, 312, 311, 310, 309, 308, 307, 305, 304, 303, 313, 319, 322, 324, 327, 328, 329, 325, 326, 323, 320, 321, 314, 315, 174, 173, 167, 163, 123, 134, 135, 131, 130, 133, 132, 117, 194, 205, 196, 211, 209, 207, 246, 247, 249, 250, 218, 219, 221, 223, 226), (319, 313, 54, 53), (322, 319, 53, 52), (313, 303, 49, 54), (316, 315, 314, 68), (312, 293, 292, 301, 317, 306), (324, 322, 52, 51), (328, 327, 50, 48), (327, 324, 51, 50), (311, 312, 306, 22), (317, 301, 302, 318)])
me_cube.polygons.foreach_set('use_smooth', [0, 0, 0, 0, 0, 0, 0, 0, 0, 0, 0, 0, 0, 0, 0, 1, 1, 1, 1, 1, 0, 0, 0, 1, 1, 0, 1, 1, 1, 0, 1, 1, 1, 0, 0, 0, 1, 1, 1, 1, 1, 1, 1, 1, 0, 0, 1, 1, 1, 0, 1, 1, 1, 1, 1, 1, 1, 1, 1, 1, 1, 1, 1, 0, 0, 1, 0, 0, 1, 1, 1, 1, 1, 0, 1, 0, 1, 1, 0, 1, 1, 0, 0, 0, 0, 1, 1, 1, 1, 1, 0, 1, 1, 1, 1, 0, 1, 0, 0, 0, 0, 0, 0, 0, 0, 0, 1, 1, 1, 1, 1, 1, 1, 1, 0, 1, 1, 1, 1, 1, 1, 1, 0, 0, 0, 0, 1, 0, 0, 0, 0, 1, 0, 0, 0, 0, 1, 0, 0, 0, 0, 1, 1, 1, 1, 1, 0, 0, 0, 1, 0, 0, 0, 0, 1, 0, 0, 0, 0, 1])
_k = set([(23, 59), (23, 94), (24, 95), (24, 244), (27, 59), (27, 83), (28, 84), (28, 169), (29, 82), (29, 108), (31, 81), (31, 85), (45, 93), (45, 114), (55, 92), (55, 96), (75, 127), (75, 153), (76, 154), (76, 302), (77, 127), (77, 138), (78, 142), (78, 234), (79, 137), (79, 191), (81, 82), (81, 84), (82, 83), (83, 84), (85, 86), (85, 87), (86, 87), (86, 88), (87, 89), (88, 89), (88, 103), (89, 103), (90, 136), (90, 145), (92, 93), (92, 95), (93, 94), (94, 95), (96, 97), (96, 98), (97, 98), (97, 99), (98, 100), (99, 100), (99, 101), (100, 101), (101, 265), (103, 171), (108, 110), (108, 111), (110, 111), (110, 119), (111, 118), (114, 120), (114, 121), (117, 152), (117, 194), (118, 121), (119, 120), (120, 121), (123, 151), (123, 163), (136, 137), (136, 142), (137, 138), (138, 142), (139, 140), (139, 144), (139, 225), (140, 143), (140, 179), (141, 144), (141, 166), (143, 144), (143, 146), (145, 147), (145, 148), (146, 165), (147, 148), (147, 149), (148, 150), (149, 150), (149, 175), (150, 175), (151, 152), (151, 154), (152, 153), (153, 154), (155, 156), (155, 166), (155, 176), (156, 165), (156, 198), (157, 183), (162, 226), (163, 164), (163, 167), (164, 167), (164, 168), (165, 166), (167, 173), (168, 173), (168, 174), (169, 170), (169, 171), (169, 176), (170, 172), (170, 177), (170, 234), (171, 172), (171, 184), (172, 185), (172, 235), (173, 174), (174, 315), (175, 235), (176, 177), (176, 184), (177, 185), (177, 242), (184, 185), (184, 195), (185, 251), (186, 202), (191, 192), (191, 193), (192, 193), (192, 203), (193, 196), (194, 204), (194, 205), (196, 205), (203, 204), (204, 205), (206, 207), (206, 210), (206, 225), (207, 209), (207, 246), (208, 210), (208, 233), (209, 210), (209, 211), (211, 224), (212, 231), (215, 237), (216, 217), (216, 233), (216, 242), (217, 224), (217, 286), (218, 250), (223, 226), (224, 233), (231, 291), (232, 236), (232, 295), (234, 235), (234, 242), (235, 251), (242, 251), (251, 284), (252, 290), (294, 296)])
me_cube.attributes.new('sharp_edge', 'BOOLEAN', 'EDGE').data.foreach_set('value', [ (min(e.vertices), max(e.vertices)) in _k for e in me_cube.edges])
me_cube.materials.append(mat_sy_steel_mat)
me_cube.use_remesh_preserve_volume = False
me_cube.use_remesh_preserve_attributes = False
me_cube.use_mirror_vertex_groups = False
me_cube.update()
me_cube_002 = bpy.data.meshes.new('Cube.002')
me_cube_002.from_pydata([(-0.9681, 0.08024, -0.05045), (-0.4921, 0.5079, -0.05045), (-0.9681, 0.08024, 0.0009639), (-0.9154, 0.4006, -0.05045), (-0.4921, 0.5079, 0.0009639), (-0.8622, 0.4496, -0.05045), (-0.9387, 0.08024, -0.05045), (-0.9154, 0.1036, -0.05045), (-0.4921, 0.473, -0.05045), (-0.5154, 0.4496, -0.05045), (-0.9154, 0.4006, 0.0009639), (-0.8622, 0.4496, 0.0009639), (-0.9387, 0.08024, 0.0009639), (-0.9154, 0.1036, 0.0009639), (-0.4921, 0.473, 0.0009639), (-0.5154, 0.4496, 0.0009639), (-0.8821, 0.5079, 0.0005342), (-0.9019, 0.4997, 0.0005342), (-0.8861, 0.5075, 0.0003347), (-0.8905, 0.5063, 0.0004156), (-0.8948, 0.5046, 0.0004157), (-0.8987, 0.5023, 0.0003348), (-0.9599, 0.4416, 0.0005342), (-0.9682, 0.4218, 0.0005342), (-0.9625, 0.4385, 0.0003347), (-0.9648, 0.4345, 0.0004156), (-0.9666, 0.4303, 0.0004156), (-0.9678, 0.4258, 0.0003348), (-0.9682, 0.4218, -0.05002), (-0.9599, 0.4416, -0.05002), (-0.9678, 0.4258, -0.04982), (-0.9666, 0.4303, -0.0499), (-0.9648, 0.4345, -0.0499), (-0.9625, 0.4385, -0.04982), (-0.9019, 0.4997, -0.05002), (-0.8821, 0.5079, -0.05002), (-0.8987, 0.5023, -0.04982), (-0.8948, 0.5046, -0.0499), (-0.8905, 0.5063, -0.0499), (-0.8861, 0.5075, -0.04982), (-0.7478, 0.4496, 0.0009639), (-0.6184, 0.4496, 0.0009639), (-0.6337, 0.4647, 0.0009639), (-0.7324, 0.4636, 0.0009639), (-0.9154, 0.1396, 0.0009639), (-0.9154, 0.1604, 0.0009639), (-0.9246, 0.1559, 0.0009639), (-0.9246, 0.1442, 0.0009639), (-0.9209, 0.1396, 0.0009639), (-0.9209, 0.1604, 0.0009639), (-0.9464, 0.08024, -0.02875), (-0.4921, 0.4862, -0.02875), (-0.9464, 0.08024, -0.02073), (-0.9154, 0.4006, -0.02875), (-0.4921, 0.4862, -0.02073), (-0.8622, 0.4496, -0.02875), (-0.9387, 0.08024, -0.02875), (-0.9154, 0.1036, -0.02875), (-0.4921, 0.473, -0.02875), (-0.5154, 0.4496, -0.02875), (-0.9154, 0.4006, -0.02073), (-0.8622, 0.4496, -0.02073), (-0.9387, 0.08024, -0.02073), (-0.9154, 0.1036, -0.02073), (-0.4921, 0.473, -0.02073), (-0.5154, 0.4496, -0.02073), (-0.881, 0.4862, -0.0203), (-0.8873, 0.4835, -0.0203), (-0.8822, 0.486, -0.02011), (-0.8836, 0.4857, -0.02019), (-0.8851, 0.485, -0.02019), (-0.8863, 0.4843, -0.02011), (-0.9438, 0.427, -0.0203), (-0.9464, 0.4207, -0.0203), (-0.9446, 0.426, -0.02011), (-0.9453, 0.4248, -0.02019), (-0.9459, 0.4233, -0.02019), (-0.9463, 0.4219, -0.02011), (-0.9464, 0.4207, -0.02918), (-0.9438, 0.427, -0.02918), (-0.9463, 0.4219, -0.02938), (-0.9459, 0.4233, -0.0293), (-0.9453, 0.4248, -0.0293), (-0.9446, 0.426, -0.02938), (-0.8873, 0.4835, -0.02918), (-0.881, 0.4862, -0.02918), (-0.8863, 0.4843, -0.02938), (-0.8851, 0.485, -0.0293), (-0.8836, 0.4857, -0.0293), (-0.8822, 0.486, -0.02938), (-0.7478, 0.4496, -0.02073), (-0.6184, 0.4496, -0.02073), (-0.6337, 0.4647, -0.02073), (-0.7324, 0.4636, -0.02073), (-0.9154, 0.1396, -0.02073), (-0.9154, 0.1604, -0.02073), (-0.9246, 0.1559, -0.02073), (-0.9246, 0.1442, -0.02073), (-0.9209, 0.1396, -0.02073), (-0.9209, 0.1604, -0.02073)], [], [(5, 3, 7, 6, 0, 28, 30, 31, 32, 33, 29, 34, 36, 37, 38, 39, 35, 1, 8, 9), (0, 2, 23, 28), (35, 16, 4, 1), (11, 40, 43, 42, 41, 15, 14, 4, 16, 18, 19, 20, 21, 17, 22, 24, 25, 26, 27, 23, 2, 12, 13, 44, 48, 47, 46, 49, 45, 10), (16, 35, 39, 18), (18, 39, 38, 19), (19, 38, 37, 20), (20, 37, 36, 21), (21, 36, 34, 17), (28, 23, 27, 30), (30, 27, 26, 31), (31, 26, 25, 32), (32, 25, 24, 33), (33, 24, 22, 29), (17, 34, 29, 22), (55, 59, 58, 51, 85, 89, 88, 87, 86, 84, 79, 83, 82, 81, 80, 78, 50, 56, 57, 53), (50, 78, 73, 52), (85, 51, 54, 66), (61, 60, 95, 99, 96, 97, 98, 94, 63, 62, 52, 73, 77, 76, 75, 74, 72, 67, 71, 70, 69, 68, 66, 54, 64, 65, 91, 92, 93, 90), (66, 68, 89, 85), (68, 69, 88, 89), (69, 70, 87, 88), (70, 71, 86, 87), (71, 67, 84, 86), (78, 80, 77, 73), (80, 81, 76, 77), (81, 82, 75, 76), (82, 83, 74, 75), (83, 79, 72, 74), (67, 72, 79, 84), (9, 8, 58, 59), (3, 5, 55, 53), (5, 9, 59, 55), (0, 6, 56, 50), (7, 3, 53, 57), (8, 1, 51, 58), (6, 7, 57, 56), (11, 10, 60, 61), (15, 41, 91, 65), (14, 15, 65, 64), (4, 14, 64, 54), (12, 2, 52, 62), (13, 12, 62, 63), (10, 45, 95, 60), (2, 0, 50, 52), (1, 4, 54, 51), (40, 11, 61, 90), (41, 42, 92, 91), (42, 43, 93, 92), (43, 40, 90, 93), (44, 13, 63, 94), (46, 47, 97, 96), (47, 48, 98, 97), (48, 44, 94, 98), (45, 49, 99, 95), (49, 46, 96, 99)])
me_cube_002.polygons.foreach_set('use_smooth', [True] * 56)
_k = set([(0, 2), (0, 6), (0, 28), (1, 4), (1, 8), (1, 35), (2, 12), (2, 23), (3, 5), (3, 7), (3, 53), (4, 14), (4, 16), (5, 9), (5, 55), (6, 7), (6, 56), (7, 57), (8, 9), (8, 58), (9, 59), (10, 11), (10, 45), (10, 60), (11, 40), (11, 61), (12, 13), (12, 62), (13, 44), (13, 63), (14, 15), (14, 64), (15, 41), (15, 65), (16, 18), (17, 21), (17, 22), (18, 19), (19, 20), (20, 21), (22, 24), (23, 27), (24, 25), (25, 26), (26, 27), (28, 30), (29, 33), (29, 34), (30, 31), (31, 32), (32, 33), (34, 36), (35, 39), (36, 37), (37, 38), (38, 39), (40, 43), (40, 90), (41, 42), (41, 91), (42, 43), (42, 92), (43, 93), (44, 48), (44, 94), (45, 49), (45, 95), (46, 47), (46, 49), (46, 96), (47, 48), (47, 97), (48, 98), (49, 99), (50, 52), (50, 56), (50, 78), (51, 54), (51, 58), (51, 85), (52, 62), (52, 73), (53, 55), (53, 57), (54, 64), (54, 66), (55, 59), (56, 57), (58, 59), (60, 61), (60, 95), (61, 90), (62, 63), (63, 94), (64, 65), (65, 91), (66, 68), (67, 71), (67, 72), (68, 69), (69, 70), (70, 71), (72, 74), (73, 77), (74, 75), (75, 76), (76, 77), (78, 80), (79, 83), (79, 84), (80, 81), (81, 82), (82, 83), (84, 86), (85, 89), (86, 87), (87, 88), (88, 89), (90, 93), (91, 92), (92, 93), (94, 98), (95, 99), (96, 97), (96, 99), (97, 98)])
me_cube_002.attributes.new('sharp_edge', 'BOOLEAN', 'EDGE').data.foreach_set('value', [ (min(e.vertices), max(e.vertices)) in _k for e in me_cube_002.edges])
_k = {(8, 9): 1.0, (3, 5): 1.0, (5, 9): 1.0, (0, 6): 1.0, (3, 7): 1.0, (1, 8): 1.0, (6, 7): 1.0, (10, 11): 1.0, (15, 41): 1.0, (14, 15): 1.0, (4, 14): 1.0, (2, 12): 1.0, (12, 13): 1.0, (10, 45): 1.0, (0, 2): 1.0, (1, 4): 1.0, (16, 18): 1.0, (35, 39): 1.0, (18, 19): 1.0, (38, 39): 1.0, (19, 20): 1.0, (37, 38): 1.0, (20, 21): 1.0, (36, 37): 1.0, (17, 21): 1.0, (34, 36): 1.0, (28, 30): 1.0, (23, 27): 1.0, (30, 31): 1.0, (26, 27): 1.0, (31, 32): 1.0, (25, 26): 1.0, (32, 33): 1.0, (24, 25): 1.0, (29, 33): 1.0, (22, 24): 1.0, (17, 22): 1.0, (29, 34): 1.0, (1, 35): 1.0, (4, 16): 1.0, (2, 23): 1.0, (0, 28): 1.0, (11, 40): 1.0, (41, 42): 1.0, (42, 43): 1.0, (40, 43): 1.0, (13, 44): 1.0, (46, 47): 1.0, (47, 48): 1.0, (44, 48): 1.0, (45, 49): 1.0, (46, 49): 1.0, (58, 59): 1.0, (53, 55): 1.0, (55, 59): 1.0, (50, 56): 1.0, (53, 57): 1.0, (51, 58): 1.0, (56, 57): 1.0, (60, 61): 1.0, (65, 91): 1.0, (64, 65): 1.0, (54, 64): 1.0, (52, 62): 1.0, (62, 63): 1.0, (60, 95): 1.0, (50, 52): 1.0, (51, 54): 1.0, (66, 68): 1.0, (85, 89): 1.0, (68, 69): 1.0, (88, 89): 1.0, (69, 70): 1.0, (87, 88): 1.0, (70, 71): 1.0, (86, 87): 1.0, (67, 71): 1.0, (84, 86): 1.0, (78, 80): 1.0, (73, 77): 1.0, (80, 81): 1.0, (76, 77): 1.0, (81, 82): 1.0, (75, 76): 1.0, (82, 83): 1.0, (74, 75): 1.0, (79, 83): 1.0, (72, 74): 1.0, (67, 72): 1.0, (79, 84): 1.0, (51, 85): 1.0, (54, 66): 1.0, (52, 73): 1.0, (50, 78): 1.0, (61, 90): 1.0, (91, 92): 1.0, (92, 93): 1.0, (90, 93): 1.0, (63, 94): 1.0, (96, 97): 1.0, (97, 98): 1.0, (94, 98): 1.0, (95, 99): 1.0, (96, 99): 1.0, (3, 53): 1.0, (5, 55): 1.0, (6, 56): 1.0, (7, 57): 1.0, (8, 58): 1.0, (9, 59): 1.0, (10, 60): 1.0, (11, 61): 1.0, (12, 62): 1.0, (13, 63): 1.0, (14, 64): 1.0, (15, 65): 1.0, (40, 90): 1.0, (41, 91): 1.0, (42, 92): 1.0, (43, 93): 1.0, (44, 94): 1.0, (45, 95): 1.0, (46, 96): 1.0, (47, 97): 1.0, (48, 98): 1.0, (49, 99): 1.0}
me_cube_002.attributes.new('crease_edge', 'FLOAT', 'EDGE').data.foreach_set('value', [_k.get((min(e.vertices), max(e.vertices)), 0.0) for e in me_cube_002.edges])
me_cube_002.materials.append(mat_sy_dark_annodized_matte)
me_cube_002.use_remesh_preserve_volume = False
me_cube_002.use_remesh_preserve_attributes = False
me_cube_002.use_mirror_vertex_groups = False
me_cube_002.update()
me_cube_003 = bpy.data.meshes.new('Cube.003')
me_cube_003.from_pydata([(0.0, 0.0, -0.01815), (0.0, 0.0, -0.0396), (-0.8391, 0.421, -0.0396), (-0.8351, 0.4115, -0.01815), (5.292e-16, 0.4115, -0.01815), (0.0, 0.421, -0.0396), (0.8866, 0.3735, -0.0396), (0.8771, 0.3696, -0.01815), (-0.8391, -0.4214, -0.0396), (-0.8351, -0.4119, -0.01815), (0.0, -0.4214, -0.0396), (-5.286e-16, -0.4119, -0.01815), (-0.8771, -0.37, -0.01815), (-0.8866, -0.3739, -0.0396), (0.8351, -0.4119, -0.01815), (0.8391, -0.4214, -0.0396), (-0.8866, 0.0, -0.0396), (-0.8771, 0.3696, -0.01815), (-0.8866, 0.3735, -0.0396), (0.8866, 0.0, -0.0396), (-0.8771, -1.043e-12, -0.01815), (0.8351, 0.4115, -0.01815), (0.8391, 0.421, -0.0396), (0.8771, -1.043e-12, -0.01815), (0.8771, -0.37, -0.01815), (0.8866, -0.3739, -0.0396), (0.0, 0.421, -0.009885), (-0.8391, 0.421, -0.009885), (0.8866, 0.3735, -0.009885), (0.8391, 0.421, -0.009886), (-0.8391, -0.4214, -0.009886), (0.0, -0.4214, -0.009885), (-0.8866, -0.3739, -0.009885), (-0.8866, 0.3735, -0.009885), (-0.8866, 0.0, -0.009885), (0.8391, -0.4214, -0.009885), (0.8866, 0.0, -0.009885), (0.8866, -0.3739, -0.009885)], [], [(27, 2, 18, 33), (29, 22, 5, 26), (16, 18, 2, 5, 1), (32, 13, 8, 30), (26, 5, 2, 27), (23, 7, 21, 4, 0), (20, 12, 9, 11, 0), (30, 8, 10, 31), (11, 14, 24, 23, 0), (31, 10, 15, 35), (5, 22, 6, 19, 1), (4, 3, 17, 20, 0), (33, 18, 16, 13, 32, 34), (28, 6, 22, 29), (37, 25, 19, 6, 28, 36), (10, 8, 13, 16, 1), (35, 15, 25, 37), (19, 25, 15, 10, 1), (3, 4, 26, 27), (21, 7, 28, 29), (11, 9, 30, 31), (9, 12, 32, 30), (20, 17, 33, 34), (14, 11, 31, 35), (17, 3, 27, 33), (12, 20, 34, 32), (4, 21, 29, 26), (7, 23, 36, 28), (23, 24, 37, 36), (24, 14, 35, 37)])
me_cube_003.polygons.foreach_set('use_smooth', [True] * 30)
_k = set([(2, 5), (2, 18), (2, 27), (3, 4), (3, 17), (4, 21), (5, 22), (6, 19), (6, 22), (6, 28), (7, 21), (7, 23), (8, 10), (8, 13), (8, 30), (9, 11), (9, 12), (10, 15), (11, 14), (12, 20), (13, 16), (13, 32), (14, 24), (15, 25), (15, 35), (16, 18), (17, 20), (18, 33), (19, 25), (22, 29), (23, 24), (25, 37), (26, 27), (26, 29), (27, 33), (28, 29), (28, 36), (30, 31), (30, 32), (31, 35), (32, 34), (33, 34), (35, 37), (36, 37)])
me_cube_003.attributes.new('sharp_edge', 'BOOLEAN', 'EDGE').data.foreach_set('value', [ (min(e.vertices), max(e.vertices)) in _k for e in me_cube_003.edges])
_k = {(26, 27): 1.0, (2, 5): 1.0, (6, 22): 1.0, (28, 29): 1.0, (30, 31): 1.0, (8, 10): 1.0, (30, 32): 1.0, (8, 13): 1.0, (10, 15): 1.0, (33, 34): 1.0, (16, 18): 1.0, (31, 35): 1.0, (2, 18): 1.0, (5, 22): 1.0, (19, 25): 1.0, (6, 19): 1.0, (27, 33): 1.0, (32, 34): 1.0, (13, 16): 1.0, (26, 29): 1.0, (28, 36): 1.0, (36, 37): 1.0, (35, 37): 1.0, (15, 25): 1.0, (2, 27): 1.0, (22, 29): 1.0, (6, 28): 1.0, (15, 35): 1.0, (18, 33): 1.0, (13, 32): 1.0, (8, 30): 1.0, (25, 37): 1.0, (3, 4): 1.0, (7, 21): 1.0, (9, 11): 1.0, (9, 12): 1.0, (17, 20): 1.0, (11, 14): 1.0, (3, 17): 1.0, (12, 20): 1.0, (4, 21): 1.0, (7, 23): 1.0, (23, 24): 1.0, (14, 24): 1.0}
me_cube_003.attributes.new('crease_edge', 'FLOAT', 'EDGE').data.foreach_set('value', [_k.get((min(e.vertices), max(e.vertices)), 0.0) for e in me_cube_003.edges])
me_cube_003.materials.append(mat_sy_blue_5_emmisive)
me_cube_003.use_remesh_preserve_volume = False
me_cube_003.use_remesh_preserve_attributes = False
me_cube_003.use_mirror_vertex_groups = False
me_cube_003.update()

# ---- objects
ob_plane = bpy.data.objects.new('Plane', me_plane)
ob_cube = bpy.data.objects.new('Cube', me_cube)
ob_cube_002 = bpy.data.objects.new('Cube.002', me_cube_002)
ob_cube_003 = bpy.data.objects.new('Cube.003', me_cube_003)

# ---- transforms, parenting, visibility, modifiers, constraints
ob_plane.location = (0.0, 0.0, 0.0)
ob_plane.hide_render = True
ob_plane.visible_camera = False
ob_plane.visible_diffuse = False
ob_plane.visible_glossy = False
ob_plane.visible_transmission = False
ob_plane.visible_volume_scatter = False
ob_plane.visible_shadow = False
ob_plane.display_type = 'WIRE'
ob_plane.show_wire = True
ob_plane.show_all_edges = True
ob_plane.lineart.crease_threshold = 0.0
_m = ob_plane.modifiers.new('Solidify', 'SOLIDIFY')
_m.thickness = 0.056
_m.offset = 0.0
_m.use_even_offset = True
_m.use_quality_normals = True
_m.nonmanifold_thickness_mode = 'FIXED'
_m.nonmanifold_merge_threshold = 0.0003
ob_cube.parent = ob_plane
ob_cube.location = (0.0, 0.0, 0.0)
ob_cube.display_type = 'SOLID'
ob_cube.lineart.crease_threshold = 0.0
_m = ob_cube.modifiers.new('Auto Smooth', 'NODES')
_m.node_group = ng_auto_smooth
_gi = [s.identifier for s in ng_auto_smooth.interface.items_tree if s.item_type == 'SOCKET' and s.in_out == 'INPUT']
_m[_gi[1]] = 0.5236  # Angle
ob_cube_002.parent = ob_plane
ob_cube_002.location = (0.0, 0.0, 0.0)
ob_cube_002.display_type = 'SOLID'
ob_cube_002.lineart.crease_threshold = 0.0
_m = ob_cube_002.modifiers.new('mirror_mirror', 'MIRROR')
_m.use_axis = (True, True, False)
_m.use_mirror_u = True
_m.mirror_object = ob_cube
_m = ob_cube_002.modifiers.new('Bevel', 'BEVEL')
_m.width = 0.004
_m.width_pct = 0.004
_m.segments = 3
_m.limit_method = 'WEIGHT'
_m.use_clamp_overlap = False
_m.profile = 0.7
_m.spread = 0.0
_m = ob_cube_002.modifiers.new('Auto Smooth', 'NODES')
_m.node_group = ng_auto_smooth
_gi = [s.identifier for s in ng_auto_smooth.interface.items_tree if s.item_type == 'SOCKET' and s.in_out == 'INPUT']
_m[_gi[1]] = 0.5236  # Angle
ob_cube_003.parent = ob_plane
ob_cube_003.location = (0.0, 0.0, 0.0)
ob_cube_003.display_type = 'SOLID'
ob_cube_003.lineart.crease_threshold = 0.0
_m = ob_cube_003.modifiers.new('Auto Smooth', 'NODES')
_m.node_group = ng_auto_smooth
_gi = [s.identifier for s in ng_auto_smooth.interface.items_tree if s.item_type == 'SOCKET' and s.in_out == 'INPUT']
_m[_gi[1]] = 0.5236  # Angle

# ---- collection membership
col_collection_1.objects.link(ob_plane)
col_collection_1.objects.link(ob_cube)
col_collection_1.objects.link(ob_cube_002)
col_collection_1.objects.link(ob_cube_003)

# ---- scene / render settings (as saved in the file)
scene.frame_start = 1; scene.frame_end = 100; scene.frame_set(1)
scene.render.engine = 'CYCLES'
scene.render.image_settings.color_depth = '16'
scene.render.image_settings.compression = 90
scene.render.resolution_percentage = 50
scene.render.dither_intensity = 0.0
scene.render.use_simplify = True
scene.render.use_persistent_data = True
scene.cycles.use_denoising = False
scene.cycles.samples = 10
scene.cycles.sampling_pattern = 'TABULATED_SOBOL'
scene.cycles.light_sampling_threshold = 0.0
scene.cycles.use_adaptive_sampling = False
scene.cycles.use_light_tree = False
scene.cycles.caustics_reflective = False
scene.cycles.caustics_refractive = False
scene.cycles.blur_glossy = 4.0
scene.cycles.max_bounces = 4
scene.cycles.transmission_bounces = 4
scene.cycles.volume_bounces = 2
scene.cycles.transparent_max_bounces = 4
scene.cycles.use_animated_seed = True
scene.cycles.sample_clamp_direct = 4.0
scene.cycles.sample_clamp_indirect = 2.0
scene.cycles.debug_bvh_type = 'STATIC_BVH'
scene.view_settings.view_transform = 'Standard'
bpy.context.view_layer.update()

# ---- added for rendering (the .blend has no active camera): camera
cam_auto = bpy.data.cameras.new('AutoCamera')
cam_auto.lens = 50.0
cam_auto.sensor_width = 36.0
cam_auto.clip_end = 1000.0
ob_auto_camera = bpy.data.objects.new('AutoCamera', cam_auto)
scene.collection.objects.link(ob_auto_camera)
ob_auto_camera.location = (2.04855, -2.48659, 1.6141)
ob_auto_camera.rotation_euler = (1.09748, -7.21219e-08, 0.694738)
scene.camera = ob_auto_camera
bpy.context.view_layer.update()
